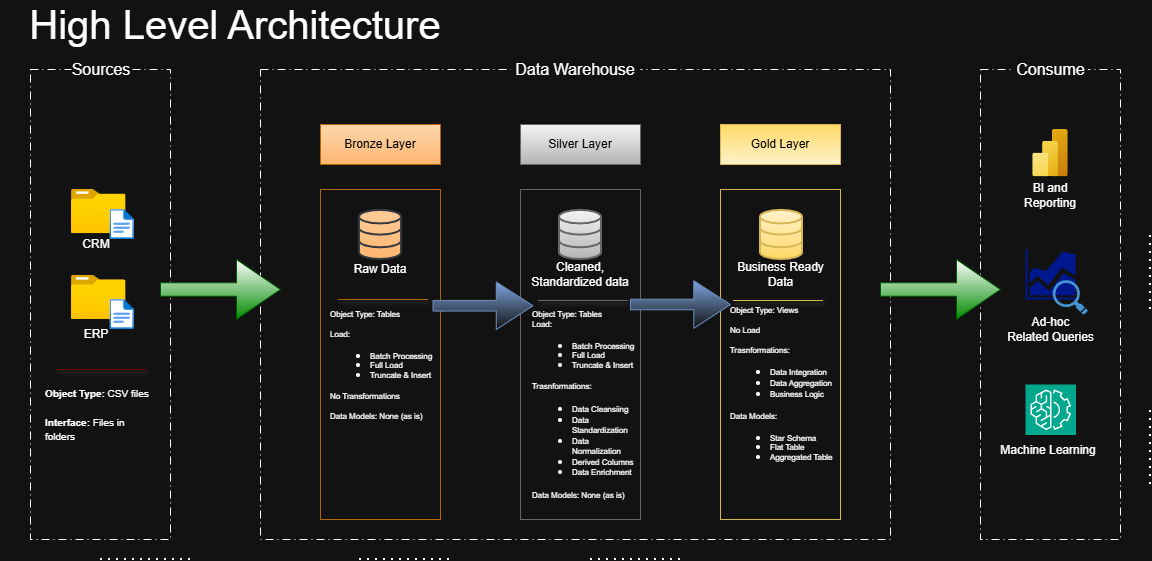

The diagram above was exported from draw.io. Its source (the exported page's mxGraphModel, read from the mxfile embedded in the PNG):
<mxGraphModel dx="1042" dy="674" grid="1" gridSize="10" guides="1" tooltips="1" connect="1" arrows="1" fold="1" page="1" pageScale="1" pageWidth="850" pageHeight="1100" math="0" shadow="0">
  <root>
    <mxCell id="0" />
    <mxCell id="1" parent="0" />
    <mxCell id="ktUJ1ze0RtBWv1pk04We-33" parent="1" style="sketch=0;aspect=fixed;pointerEvents=1;shadow=0;dashed=0;html=1;strokeColor=none;labelPosition=center;verticalLabelPosition=bottom;verticalAlign=top;align=center;fillColor=#00188D;shape=mxgraph.mscae.general.graph" value="" vertex="1">
      <mxGeometry height="50" width="50" x="1055" y="390" as="geometry" />
    </mxCell>
    <mxCell id="ktUJ1ze0RtBWv1pk04We-1" parent="1" style="text;html=1;whiteSpace=wrap;strokeColor=none;fillColor=none;align=center;verticalAlign=middle;rounded=0;fontSize=40;" value="High Level Architecture" vertex="1">
      <mxGeometry height="30" width="470" x="30" y="150" as="geometry" />
    </mxCell>
    <mxCell id="ktUJ1ze0RtBWv1pk04We-3" parent="1" style="rounded=0;whiteSpace=wrap;html=1;fillColor=none;dashed=1;dashPattern=8 4 1 4;" value="" vertex="1">
      <mxGeometry height="470" width="140" x="60" y="210" as="geometry" />
    </mxCell>
    <mxCell id="ktUJ1ze0RtBWv1pk04We-5" parent="1" style="rounded=0;whiteSpace=wrap;html=1;fillColor=none;dashed=1;dashPattern=8 4 1 4;" value="" vertex="1">
      <mxGeometry height="470" width="630" x="290" y="210" as="geometry" />
    </mxCell>
    <mxCell id="ktUJ1ze0RtBWv1pk04We-6" parent="1" style="text;html=1;whiteSpace=wrap;align=center;verticalAlign=middle;rounded=0;fontSize=16;fillColor=default;" value="Sources" vertex="1">
      <mxGeometry height="30" width="60" x="101" y="195" as="geometry" />
    </mxCell>
    <mxCell id="ktUJ1ze0RtBWv1pk04We-7" parent="1" style="text;html=1;whiteSpace=wrap;align=center;verticalAlign=middle;rounded=0;fontSize=16;fillColor=default;" value="Data Warehouse" vertex="1">
      <mxGeometry height="30" width="130" x="540" y="195" as="geometry" />
    </mxCell>
    <mxCell id="ktUJ1ze0RtBWv1pk04We-9" parent="1" style="rounded=0;whiteSpace=wrap;html=1;fillColor=none;dashed=1;dashPattern=8 4 1 4;" value="" vertex="1">
      <mxGeometry height="470" width="140" x="1010" y="210" as="geometry" />
    </mxCell>
    <mxCell id="ktUJ1ze0RtBWv1pk04We-10" parent="1" style="text;html=1;whiteSpace=wrap;align=center;verticalAlign=middle;rounded=0;fontSize=16;fillColor=default;" value="Consume" vertex="1">
      <mxGeometry height="30" width="75" x="1042.5" y="195" as="geometry" />
    </mxCell>
    <mxCell id="ktUJ1ze0RtBWv1pk04We-11" parent="1" style="shape=singleArrow;whiteSpace=wrap;html=1;fillColor=#008a00;fontColor=#ffffff;strokeColor=#005700;arrowWidth=0.22380981445312118;arrowSize=0.36714320591517546;gradientColor=default;gradientDirection=north;" value="" vertex="1">
      <mxGeometry height="60" width="120" x="190" y="400" as="geometry" />
    </mxCell>
    <mxCell id="ktUJ1ze0RtBWv1pk04We-12" parent="1" style="shape=singleArrow;whiteSpace=wrap;html=1;fillColor=#008a00;fontColor=#ffffff;strokeColor=#005700;arrowWidth=0.22380981445312118;arrowSize=0.36714320591517546;gradientColor=default;gradientDirection=north;" value="" vertex="1">
      <mxGeometry height="60" width="120" x="910" y="400" as="geometry" />
    </mxCell>
    <mxCell id="ktUJ1ze0RtBWv1pk04We-13" parent="1" style="image;aspect=fixed;html=1;points=[];align=center;fontSize=12;image=img/lib/azure2/general/Folder_Blank.svg;" value="" vertex="1">
      <mxGeometry height="44.23" width="54.5" x="101" y="330" as="geometry" />
    </mxCell>
    <mxCell id="ktUJ1ze0RtBWv1pk04We-14" parent="1" style="image;aspect=fixed;html=1;points=[];align=center;fontSize=12;image=img/lib/azure2/general/Folder_Blank.svg;" value="" vertex="1">
      <mxGeometry height="44.23" width="54.5" x="101" y="415.77" as="geometry" />
    </mxCell>
    <mxCell id="ktUJ1ze0RtBWv1pk04We-15" parent="1" style="image;aspect=fixed;html=1;points=[];align=center;fontSize=12;image=img/lib/azure2/general/File.svg;" value="" vertex="1">
      <mxGeometry height="30" width="24.35" x="139.5" y="350" as="geometry" />
    </mxCell>
    <mxCell id="ktUJ1ze0RtBWv1pk04We-16" parent="1" style="image;aspect=fixed;html=1;points=[];align=center;fontSize=12;image=img/lib/azure2/general/File.svg;" value="" vertex="1">
      <mxGeometry height="30" width="24.35" x="139.5" y="440" as="geometry" />
    </mxCell>
    <mxCell id="ktUJ1ze0RtBWv1pk04We-18" edge="1" parent="1" style="endArrow=none;html=1;rounded=0;fillColor=#a20025;strokeColor=#6F0000;shadow=1;" value="">
      <mxGeometry height="50" relative="1" width="50" as="geometry">
        <mxPoint x="86" y="510" as="sourcePoint" />
        <mxPoint x="176" y="510" as="targetPoint" />
      </mxGeometry>
    </mxCell>
    <mxCell id="ktUJ1ze0RtBWv1pk04We-19" parent="1" style="text;html=1;whiteSpace=wrap;strokeColor=none;fillColor=none;align=center;verticalAlign=middle;rounded=0;" value="CRM" vertex="1">
      <mxGeometry height="30" width="60" x="95.5" y="370" as="geometry" />
    </mxCell>
    <mxCell id="ktUJ1ze0RtBWv1pk04We-20" parent="1" style="text;html=1;whiteSpace=wrap;strokeColor=none;fillColor=none;align=center;verticalAlign=middle;rounded=0;" value="ERP" vertex="1">
      <mxGeometry height="30" width="60" x="95.5" y="460" as="geometry" />
    </mxCell>
    <mxCell id="ktUJ1ze0RtBWv1pk04We-21" parent="1" style="rounded=0;whiteSpace=wrap;html=1;fillColor=#fad7ac;strokeColor=#b46504;gradientColor=#FFB570;gradientDirection=south;" value="" vertex="1">
      <mxGeometry height="40" width="120" x="350" y="265" as="geometry" />
    </mxCell>
    <mxCell id="ktUJ1ze0RtBWv1pk04We-22" parent="1" style="rounded=0;whiteSpace=wrap;html=1;fillColor=none;strokeColor=#b46504;" value="" vertex="1">
      <mxGeometry height="330" width="120" x="350" y="330" as="geometry" />
    </mxCell>
    <mxCell id="ktUJ1ze0RtBWv1pk04We-23" parent="1" style="rounded=0;whiteSpace=wrap;html=1;fillColor=#f5f5f5;gradientColor=#b3b3b3;strokeColor=#666666;" value="" vertex="1">
      <mxGeometry height="40" width="120" x="550" y="265" as="geometry" />
    </mxCell>
    <mxCell id="ktUJ1ze0RtBWv1pk04We-24" parent="1" style="rounded=0;whiteSpace=wrap;html=1;fillColor=none;gradientColor=#b3b3b3;strokeColor=#666666;" value="" vertex="1">
      <mxGeometry height="330" width="120" x="550" y="330" as="geometry" />
    </mxCell>
    <mxCell id="ktUJ1ze0RtBWv1pk04We-25" parent="1" style="rounded=0;whiteSpace=wrap;html=1;fillColor=#fff2cc;strokeColor=#d6b656;gradientColor=#ffd966;gradientDirection=north;" value="" vertex="1">
      <mxGeometry height="40" width="120" x="750" y="265" as="geometry" />
    </mxCell>
    <mxCell id="ktUJ1ze0RtBWv1pk04We-26" parent="1" style="rounded=0;whiteSpace=wrap;html=1;fillColor=none;strokeColor=#d6b656;gradientColor=default;gradientDirection=north;" value="" vertex="1">
      <mxGeometry height="330" width="120" x="750" y="330" as="geometry" />
    </mxCell>
    <mxCell id="ktUJ1ze0RtBWv1pk04We-27" parent="1" style="text;html=1;whiteSpace=wrap;strokeColor=none;fillColor=none;align=center;verticalAlign=middle;rounded=0;" value="&lt;font style=&quot;color: rgb(0, 0, 0);&quot;&gt;Bronze Layer&lt;/font&gt;" vertex="1">
      <mxGeometry height="30" width="80" x="370" y="270" as="geometry" />
    </mxCell>
    <mxCell id="ktUJ1ze0RtBWv1pk04We-28" parent="1" style="text;html=1;whiteSpace=wrap;strokeColor=none;fillColor=none;align=center;verticalAlign=middle;rounded=0;fontColor=#000000;" value="Silver Layer" vertex="1">
      <mxGeometry height="30" width="80" x="570" y="270" as="geometry" />
    </mxCell>
    <mxCell id="ktUJ1ze0RtBWv1pk04We-29" parent="1" style="text;html=1;whiteSpace=wrap;strokeColor=none;fillColor=none;align=center;verticalAlign=middle;rounded=0;fontColor=#000000;" value="Gold Layer" vertex="1">
      <mxGeometry height="30" width="80" x="770" y="270" as="geometry" />
    </mxCell>
    <mxCell id="ktUJ1ze0RtBWv1pk04We-31" parent="1" style="image;aspect=fixed;html=1;points=[];align=center;fontSize=12;image=img/lib/azure2/analytics/Power_BI_Embedded.svg;" value="" vertex="1">
      <mxGeometry height="47.33" width="35.5" x="1062.25" y="270" as="geometry" />
    </mxCell>
    <mxCell id="ktUJ1ze0RtBWv1pk04We-32" parent="1" style="shadow=0;dashed=0;html=1;strokeColor=none;fillColor=#4495D1;labelPosition=center;verticalLabelPosition=bottom;verticalAlign=top;align=center;outlineConnect=0;shape=mxgraph.veeam.magnifying_glass;pointerEvents=1;" value="" vertex="1">
      <mxGeometry height="34.4" width="35.35" x="1082.15" y="420.68" as="geometry" />
    </mxCell>
    <mxCell id="ktUJ1ze0RtBWv1pk04We-34" parent="1" style="sketch=0;points=[[0,0,0],[0.25,0,0],[0.5,0,0],[0.75,0,0],[1,0,0],[0,1,0],[0.25,1,0],[0.5,1,0],[0.75,1,0],[1,1,0],[0,0.25,0],[0,0.5,0],[0,0.75,0],[1,0.25,0],[1,0.5,0],[1,0.75,0]];outlineConnect=0;fontColor=#232F3E;fillColor=#01A88D;strokeColor=#ffffff;dashed=0;verticalLabelPosition=bottom;verticalAlign=top;align=center;html=1;fontSize=12;fontStyle=0;aspect=fixed;shape=mxgraph.aws4.resourceIcon;resIcon=mxgraph.aws4.machine_learning;" value="" vertex="1">
      <mxGeometry height="50.5" width="50.5" x="1055" y="525" as="geometry" />
    </mxCell>
    <mxCell id="ktUJ1ze0RtBWv1pk04We-35" edge="1" parent="1" style="endArrow=none;html=1;rounded=0;fillColor=#fad7ac;strokeColor=#b46504;shadow=1;" value="">
      <mxGeometry height="50" relative="1" width="50" as="geometry">
        <mxPoint x="367.5" y="440" as="sourcePoint" />
        <mxPoint x="457.5" y="440" as="targetPoint" />
      </mxGeometry>
    </mxCell>
    <mxCell id="ktUJ1ze0RtBWv1pk04We-36" edge="1" parent="1" style="endArrow=none;html=1;rounded=0;fillColor=#f5f5f5;strokeColor=#666666;shadow=1;gradientColor=#b3b3b3;" value="">
      <mxGeometry height="50" relative="1" width="50" as="geometry">
        <mxPoint x="567.5" y="441" as="sourcePoint" />
        <mxPoint x="657.5" y="441" as="targetPoint" />
      </mxGeometry>
    </mxCell>
    <mxCell id="ktUJ1ze0RtBWv1pk04We-37" edge="1" parent="1" style="endArrow=none;html=1;rounded=0;fillColor=#fff2cc;strokeColor=#d6b656;shadow=1;gradientColor=#ffd966;" value="">
      <mxGeometry height="50" relative="1" width="50" as="geometry">
        <mxPoint x="762.5" y="441" as="sourcePoint" />
        <mxPoint x="852.5" y="441" as="targetPoint" />
      </mxGeometry>
    </mxCell>
    <mxCell id="ktUJ1ze0RtBWv1pk04We-38" parent="1" style="html=1;verticalLabelPosition=bottom;align=center;labelBackgroundColor=#ffffff;verticalAlign=top;strokeWidth=2;strokeColor=#36393d;shadow=0;dashed=0;shape=mxgraph.ios7.icons.data;fillColor=#ffcc99;gradientColor=#FFB570;" value="" vertex="1">
      <mxGeometry height="49.1" width="42" x="389" y="350.9" as="geometry" />
    </mxCell>
    <mxCell id="ktUJ1ze0RtBWv1pk04We-40" parent="1" style="html=1;verticalLabelPosition=bottom;align=center;labelBackgroundColor=#ffffff;verticalAlign=top;strokeWidth=2;strokeColor=#666666;shadow=0;dashed=0;shape=mxgraph.ios7.icons.data;fillColor=#f5f5f5;gradientColor=#b3b3b3;" value="" vertex="1">
      <mxGeometry height="49.1" width="42" x="589" y="350.9" as="geometry" />
    </mxCell>
    <mxCell id="ktUJ1ze0RtBWv1pk04We-41" parent="1" style="html=1;verticalLabelPosition=bottom;align=center;labelBackgroundColor=#ffffff;verticalAlign=top;strokeWidth=2;strokeColor=#d6b656;shadow=0;dashed=0;shape=mxgraph.ios7.icons.data;fillColor=#fff2cc;gradientColor=#ffd966;" value="" vertex="1">
      <mxGeometry height="49.1" width="42" x="790" y="350.9" as="geometry" />
    </mxCell>
    <mxCell id="ktUJ1ze0RtBWv1pk04We-42" parent="1" style="text;html=1;whiteSpace=wrap;strokeColor=none;fillColor=none;align=center;verticalAlign=middle;rounded=0;" value="Raw Data" vertex="1">
      <mxGeometry height="40" width="60" x="380" y="390" as="geometry" />
    </mxCell>
    <mxCell id="ktUJ1ze0RtBWv1pk04We-43" parent="1" style="text;html=1;whiteSpace=wrap;strokeColor=none;fillColor=none;align=center;verticalAlign=middle;rounded=0;" value="Cleaned, Standardized data" vertex="1">
      <mxGeometry height="10" width="100" x="560" y="410" as="geometry" />
    </mxCell>
    <mxCell id="ktUJ1ze0RtBWv1pk04We-44" parent="1" style="text;html=1;whiteSpace=wrap;strokeColor=none;fillColor=none;align=center;verticalAlign=middle;rounded=0;" value="Business Ready Data" vertex="1">
      <mxGeometry height="30" width="111" x="754.5" y="400" as="geometry" />
    </mxCell>
    <mxCell id="ktUJ1ze0RtBWv1pk04We-45" edge="1" parent="1" source="ktUJ1ze0RtBWv1pk04We-43" style="edgeStyle=orthogonalEdgeStyle;rounded=0;orthogonalLoop=1;jettySize=auto;html=1;exitX=0.5;exitY=1;exitDx=0;exitDy=0;" target="ktUJ1ze0RtBWv1pk04We-43">
      <mxGeometry relative="1" as="geometry" />
    </mxCell>
    <mxCell id="ktUJ1ze0RtBWv1pk04We-46" parent="1" style="text;html=1;whiteSpace=wrap;strokeColor=none;fillColor=none;align=center;verticalAlign=middle;rounded=0;" value="BI and Reporting" vertex="1">
      <mxGeometry height="30" width="60" x="1050" y="320.90000000000003" as="geometry" />
    </mxCell>
    <mxCell id="ktUJ1ze0RtBWv1pk04We-47" parent="1" style="text;html=1;whiteSpace=wrap;strokeColor=none;fillColor=none;align=center;verticalAlign=middle;rounded=0;" value="Ad-hoc&lt;div&gt;Related Queries&lt;/div&gt;" vertex="1">
      <mxGeometry height="30" width="95" x="1032.75" y="455.08" as="geometry" />
    </mxCell>
    <mxCell id="ktUJ1ze0RtBWv1pk04We-48" parent="1" style="text;html=1;whiteSpace=wrap;strokeColor=none;fillColor=none;align=center;verticalAlign=middle;rounded=0;" value="Machine Learning" vertex="1">
      <mxGeometry height="30" width="100.25" x="1027.5" y="575.5" as="geometry" />
    </mxCell>
    <mxCell id="ktUJ1ze0RtBWv1pk04We-50" parent="1" style="text;html=1;whiteSpace=wrap;strokeColor=none;fillColor=none;align=left;verticalAlign=middle;rounded=0;" value="&lt;font style=&quot;font-size: 10px;&quot;&gt;&lt;b&gt;Object Type:&lt;/b&gt; CSV files&lt;/font&gt;&lt;div&gt;&lt;font style=&quot;font-size: 10px;&quot;&gt;&lt;br&gt;&lt;/font&gt;&lt;/div&gt;&lt;div&gt;&lt;font style=&quot;font-size: 10px;&quot;&gt;&lt;b&gt;Interface:&lt;/b&gt; Files in folders&lt;/font&gt;&lt;/div&gt;" vertex="1">
      <mxGeometry height="140" width="110" x="73.25" y="485.08" as="geometry" />
    </mxCell>
    <mxCell id="ktUJ1ze0RtBWv1pk04We-51" parent="1" style="text;html=1;whiteSpace=wrap;strokeColor=none;fillColor=none;align=left;verticalAlign=middle;rounded=0;" value="&lt;div style=&quot;line-height: 80%;&quot;&gt;&lt;font style=&quot;line-height: 80%; font-size: 8px;&quot;&gt;Object Type: Tables&lt;/font&gt;&lt;/div&gt;&lt;div style=&quot;line-height: 80%;&quot;&gt;&lt;span style=&quot;font-size: 8px;&quot;&gt;&lt;br&gt;&lt;/span&gt;&lt;div&gt;&lt;font style=&quot;line-height: 80%; font-size: 8px;&quot;&gt;Load:&lt;/font&gt;&lt;/div&gt;&lt;div&gt;&lt;ul&gt;&lt;li&gt;&lt;font style=&quot;line-height: 80%; font-size: 8px;&quot;&gt;Batch Processing&lt;/font&gt;&lt;/li&gt;&lt;li&gt;&lt;font style=&quot;line-height: 80%; font-size: 8px;&quot;&gt;Full Load&lt;/font&gt;&lt;/li&gt;&lt;li&gt;&lt;font style=&quot;line-height: 80%; font-size: 8px;&quot;&gt;Truncate &amp;amp; Insert&lt;/font&gt;&lt;/li&gt;&lt;/ul&gt;&lt;/div&gt;&lt;div&gt;&lt;font style=&quot;line-height: 80%; font-size: 8px;&quot;&gt;No Transformations&lt;/font&gt;&lt;/div&gt;&lt;div&gt;&lt;font style=&quot;line-height: 80%; font-size: 8px;&quot;&gt;&lt;br&gt;&lt;/font&gt;&lt;/div&gt;&lt;div&gt;&lt;font style=&quot;line-height: 80%; font-size: 8px;&quot;&gt;Data Models: None (as is)&lt;/font&gt;&lt;/div&gt;&lt;/div&gt;" vertex="1">
      <mxGeometry height="170" width="105" x="357.5" y="420" as="geometry" />
    </mxCell>
    <mxCell id="ktUJ1ze0RtBWv1pk04We-54" parent="1" style="text;html=1;whiteSpace=wrap;strokeColor=none;fillColor=none;align=left;verticalAlign=middle;rounded=0;" value="&lt;div style=&quot;line-height: 80%;&quot;&gt;&lt;font style=&quot;line-height: 80%; font-size: 8px;&quot;&gt;Object Type: Tables&lt;/font&gt;&lt;div&gt;&lt;font style=&quot;line-height: 80%; font-size: 8px;&quot;&gt;Load:&lt;/font&gt;&lt;/div&gt;&lt;div&gt;&lt;ul&gt;&lt;li&gt;&lt;font style=&quot;line-height: 80%; font-size: 8px;&quot;&gt;Batch Processing&lt;/font&gt;&lt;/li&gt;&lt;li&gt;&lt;font style=&quot;line-height: 80%; font-size: 8px;&quot;&gt;Full Load&lt;/font&gt;&lt;/li&gt;&lt;li&gt;&lt;font style=&quot;line-height: 80%; font-size: 8px;&quot;&gt;Truncate &amp;amp; Insert&lt;/font&gt;&lt;/li&gt;&lt;/ul&gt;&lt;/div&gt;&lt;div&gt;&lt;span style=&quot;line-height: 80%;&quot;&gt;&lt;font style=&quot;font-size: 8px;&quot;&gt;Trasnformations:&lt;/font&gt;&lt;/span&gt;&lt;/div&gt;&lt;div&gt;&lt;ul&gt;&lt;li&gt;&lt;span style=&quot;line-height: 80%;&quot;&gt;&lt;font style=&quot;font-size: 8px;&quot;&gt;Data Cleansiing&lt;/font&gt;&lt;/span&gt;&lt;/li&gt;&lt;li&gt;&lt;span style=&quot;line-height: 80%;&quot;&gt;&lt;font style=&quot;font-size: 8px;&quot;&gt;Data Standardization&lt;/font&gt;&lt;/span&gt;&lt;/li&gt;&lt;li&gt;&lt;span style=&quot;line-height: 80%;&quot;&gt;&lt;font style=&quot;font-size: 8px;&quot;&gt;Data Normalization&lt;/font&gt;&lt;/span&gt;&lt;/li&gt;&lt;li&gt;&lt;span style=&quot;line-height: 80%;&quot;&gt;&lt;font style=&quot;font-size: 8px;&quot;&gt;Derived Columns&lt;/font&gt;&lt;/span&gt;&lt;/li&gt;&lt;li&gt;&lt;span style=&quot;line-height: 80%;&quot;&gt;&lt;font style=&quot;font-size: 8px;&quot;&gt;Data Enrichment&lt;/font&gt;&lt;/span&gt;&lt;/li&gt;&lt;/ul&gt;&lt;/div&gt;&lt;div&gt;&lt;font style=&quot;line-height: 80%; font-size: 8px;&quot;&gt;Data Models: None (as is)&lt;/font&gt;&lt;/div&gt;&lt;/div&gt;" vertex="1">
      <mxGeometry height="190" width="105" x="560" y="450" as="geometry" />
    </mxCell>
    <mxCell id="ktUJ1ze0RtBWv1pk04We-56" parent="1" style="text;html=1;whiteSpace=wrap;strokeColor=none;fillColor=none;align=left;verticalAlign=middle;rounded=0;" value="&lt;div style=&quot;line-height: 80%;&quot;&gt;&lt;font style=&quot;line-height: 80%; font-size: 8px;&quot;&gt;Object Type: Views&lt;/font&gt;&lt;div&gt;&lt;br&gt;&lt;/div&gt;&lt;div&gt;&lt;font style=&quot;font-size: 8px;&quot;&gt;No Load&lt;/font&gt;&lt;/div&gt;&lt;div&gt;&lt;br&gt;&lt;/div&gt;&lt;div&gt;&lt;span style=&quot;line-height: 80%;&quot;&gt;&lt;font style=&quot;font-size: 8px;&quot;&gt;Trasnformations:&lt;/font&gt;&lt;/span&gt;&lt;/div&gt;&lt;div&gt;&lt;ul&gt;&lt;li&gt;&lt;span style=&quot;font-size: 8px;&quot;&gt;Data Integration&lt;/span&gt;&lt;/li&gt;&lt;li&gt;&lt;span style=&quot;font-size: 8px;&quot;&gt;Data Aggregation&lt;/span&gt;&lt;/li&gt;&lt;li&gt;&lt;span style=&quot;font-size: 8px;&quot;&gt;Business Logic&lt;/span&gt;&lt;/li&gt;&lt;/ul&gt;&lt;/div&gt;&lt;div&gt;&lt;font style=&quot;line-height: 80%; font-size: 8px;&quot;&gt;Data Models:&lt;/font&gt;&lt;/div&gt;&lt;div&gt;&lt;ul&gt;&lt;li&gt;&lt;font style=&quot;line-height: 80%; font-size: 8px;&quot;&gt;Star Schema&lt;/font&gt;&lt;/li&gt;&lt;li&gt;&lt;font style=&quot;line-height: 80%; font-size: 8px;&quot;&gt;Flat Table&lt;/font&gt;&lt;/li&gt;&lt;li&gt;&lt;font style=&quot;line-height: 80%; font-size: 8px;&quot;&gt;Aggregated Table&lt;/font&gt;&lt;/li&gt;&lt;/ul&gt;&lt;/div&gt;&lt;/div&gt;" vertex="1">
      <mxGeometry height="190" width="105" x="757.5" y="435.08" as="geometry" />
    </mxCell>
    <mxCell id="ktUJ1ze0RtBWv1pk04We-59" parent="1" style="shape=singleArrow;whiteSpace=wrap;html=1;fillColor=default;strokeColor=#6c8ebf;arrowWidth=0.22380981445312118;arrowSize=0.36714320591517546;gradientColor=#7ea6e0;gradientDirection=north;" value="" vertex="1">
      <mxGeometry height="47.5" width="100" x="462.5" y="422.5" as="geometry" />
    </mxCell>
    <mxCell id="ktUJ1ze0RtBWv1pk04We-60" parent="1" style="shape=singleArrow;whiteSpace=wrap;html=1;fillColor=default;strokeColor=#6c8ebf;arrowWidth=0.22380981445312118;arrowSize=0.36714320591517546;gradientColor=#7ea6e0;gradientDirection=north;" value="" vertex="1">
      <mxGeometry height="47.5" width="100" x="660" y="421.25" as="geometry" />
    </mxCell>
    <mxCell id="yqBR_Yu3u4Tc6ARtkKTh-2" edge="1" parent="1" style="endArrow=none;dashed=1;html=1;dashPattern=1 3;strokeWidth=2;rounded=0;" value="">
      <mxGeometry height="50" relative="1" width="50" as="geometry">
        <mxPoint x="130" y="700" as="sourcePoint" />
        <mxPoint x="220" y="700" as="targetPoint" />
      </mxGeometry>
    </mxCell>
    <mxCell id="yqBR_Yu3u4Tc6ARtkKTh-3" edge="1" parent="1" style="endArrow=none;dashed=1;html=1;dashPattern=1 3;strokeWidth=2;rounded=0;" value="">
      <mxGeometry height="50" relative="1" width="50" as="geometry">
        <mxPoint x="389" y="700" as="sourcePoint" />
        <mxPoint x="479" y="700" as="targetPoint" />
      </mxGeometry>
    </mxCell>
    <mxCell id="yqBR_Yu3u4Tc6ARtkKTh-4" edge="1" parent="1" style="endArrow=none;dashed=1;html=1;dashPattern=1 3;strokeWidth=2;rounded=0;" value="">
      <mxGeometry height="50" relative="1" width="50" as="geometry">
        <mxPoint x="620" y="700" as="sourcePoint" />
        <mxPoint x="710" y="700" as="targetPoint" />
      </mxGeometry>
    </mxCell>
    <mxCell id="yqBR_Yu3u4Tc6ARtkKTh-5" edge="1" parent="1" style="endArrow=none;dashed=1;html=1;dashPattern=1 3;strokeWidth=2;rounded=0;" value="">
      <mxGeometry height="50" relative="1" width="50" as="geometry">
        <mxPoint x="1180" y="625.08" as="sourcePoint" />
        <mxPoint x="1180" y="545.08" as="targetPoint" />
      </mxGeometry>
    </mxCell>
    <mxCell id="yqBR_Yu3u4Tc6ARtkKTh-6" edge="1" parent="1" style="endArrow=none;dashed=1;html=1;dashPattern=1 3;strokeWidth=2;rounded=0;" value="">
      <mxGeometry height="50" relative="1" width="50" as="geometry">
        <mxPoint x="1180" y="450" as="sourcePoint" />
        <mxPoint x="1180" y="370" as="targetPoint" />
      </mxGeometry>
    </mxCell>
  </root>
</mxGraphModel>